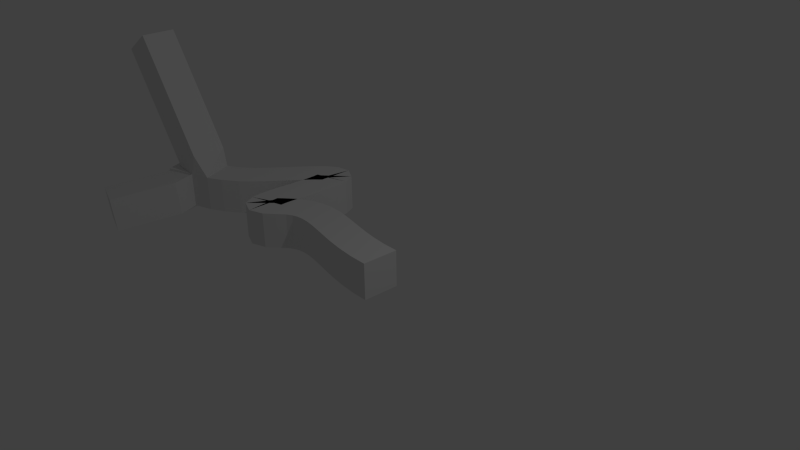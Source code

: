 # Source: a_arbol_seco.blend  (saved by Blender 2.69.0; exported with 4.5.12 LTS)
import bpy
from mathutils import Matrix  # noqa: F401  (used for matrix-valued properties, if any)

bpy.ops.wm.read_factory_settings(use_empty=True)
scene = bpy.context.scene
scene.name = 'Scene'

# ---- collections
col_collection_1 = bpy.data.collections.new('Collection 1'); scene.collection.children.link(col_collection_1)

# ---- world
world_world = bpy.data.worlds.new('World'); scene.world = world_world
world_world.color = (0.05088, 0.05088, 0.05088)
world_world.use_sun_shadow = False
world_world.sun_shadow_jitter_overblur = 0.0
world_world.cycles.sampling_method = 'MANUAL'
world_world.cycles.sample_map_resolution = 256

# ---- cameras
cam_camera = bpy.data.cameras.new('Camera')
cam_camera.clip_end = 100.0
cam_camera.lens = 35.0
cam_camera.sensor_width = 32.0
cam_camera.sensor_height = 18.0
cam_camera.ortho_scale = 7.314
cam_camera.dof.focus_distance = 0.0
cam_camera.dof.aperture_fstop = 128.0

# ---- lights
light_lamp = bpy.data.lights.new('Lamp', 'POINT')
light_lamp.transmission_factor = 0.0
light_lamp.cutoff_distance = 30.0
light_lamp.energy = 100.0
light_lamp.shadow_buffer_clip_start = 1.001
light_lamp.shadow_soft_size = 0.1
light_lamp.shadow_maximum_resolution = 0.006
light_lamp.use_absolute_resolution = True
light_lamp.cycles.use_multiple_importance_sampling = False

# ---- meshes
me_mesh_001 = bpy.data.meshes.new('Mesh.001')
me_mesh_001.from_pydata([(-3.31, -0.1517, 0.0), (-3.21, -0.1155, 0.0), (-3.116, -0.08672, 0.0), (-3.027, -0.0633, 0.0), (-2.941, -0.04304, 0.0), (-2.858, -0.02378, 0.0), (-2.776, -0.003338, 0.0), (-2.695, 0.02045, 0.0), (-2.613, 0.04975, 0.0), (-2.529, 0.08673, 0.0), (-2.442, 0.1336, 0.0), (-2.352, 0.1924, 0.0), (-2.257, 0.2655, 0.0), (-2.157, 0.3579, 0.0), (-2.053, 0.4688, 0.0), (-1.949, 0.5914, 0.0), (-1.845, 0.7189, 0.0), (-1.743, 0.8444, 0.0), (-1.645, 0.9611, 0.0), (-1.554, 1.062, 0.0), (-1.47, 1.141, 0.0), (-1.397, 1.19, 0.0), (-1.335, 1.203, 0.0), (-1.286, 1.173, 0.0), (-1.253, 1.094, 0.0), (-1.237, 0.9731, 0.0), (-1.235, 0.8298, 0.0), (-1.242, 0.6725, 0.0), (-1.255, 0.5094, 0.0), (-1.268, 0.3489, 0.0), (-1.277, 0.1993, 0.0), (-1.278, 0.06905, 0.0), (-1.266, -0.03353, 0.0), (-1.237, -0.1001, 0.0), (-1.186, -0.1222, 0.0), (-1.108, -0.09167, 0.0), (-1.0, 0.0, 0.0), (-0.8747, 0.105, 0.0), (-0.7477, 0.1736, 0.0), (-0.6172, 0.2109, 0.0), (-0.4815, 0.2222, 0.0), (-0.3388, 0.2127, 0.0), (-0.1875, 0.1875, 0.0), (-0.02575, 0.1519, 0.0), (0.1481, 0.1111, 0.0), (0.3359, 0.07031, 0.0), (0.5394, 0.03472, 0.0), (0.7601, 0.009548, 0.0), (1.0, 0.0, 0.0), (-3.174, 0.9712, -0.5437), (-3.174, 0.9712, -0.5437), (-3.302, -1.34, -0.1237), (-4.004, 0.02045, 1.968)], [(0, 1), (1, 2), (2, 3), (3, 4), (4, 5), (5, 6), (6, 7), (7, 8), (8, 9), (9, 10), (10, 11), (11, 12), (12, 13), (13, 14), (14, 15), (15, 16), (16, 17), (17, 18), (18, 19), (19, 20), (20, 21), (21, 22), (22, 23), (23, 24), (24, 25), (25, 26), (26, 27), (27, 28), (28, 29), (29, 30), (30, 31), (31, 32), (32, 33), (33, 34), (34, 35), (35, 36), (36, 37), (37, 38), (38, 39), (39, 40), (40, 41), (41, 42), (42, 43), (43, 44), (44, 45), (45, 46), (46, 47), (47, 48), (10, 49), (49, 50), (5, 51), (7, 52)], [])
me_mesh_001.use_remesh_preserve_volume = False
me_mesh_001.use_remesh_preserve_attributes = False
me_mesh_001.use_mirror_vertex_groups = False
me_mesh_001.update()

# ---- objects
ob_beziercurve = bpy.data.objects.new('BezierCurve', me_mesh_001)
ob_lamp = bpy.data.objects.new('Lamp', light_lamp)
ob_camera = bpy.data.objects.new('Camera', cam_camera)

# ---- transforms, parenting, visibility, modifiers, constraints
ob_beziercurve.location = (-0.3934, -0.4246, 0.1056)
ob_beziercurve.lineart.crease_threshold = 0.0
_m = ob_beziercurve.modifiers.new('Skin', 'SKIN')
_m = ob_beziercurve.modifiers.new('Subsurf', 'SUBSURF')
_m.uv_smooth = 'PRESERVE_CORNERS'
_m.quality = 0
_m.levels = 3
_m.render_levels = 0
_m.show_only_control_edges = False
ob_lamp.location = (4.076, 1.005, 5.904)
ob_lamp.rotation_euler = (0.6503, 0.05522, 1.866)
ob_lamp.lock_rotations_4d = False
ob_lamp.empty_display_type = 'ARROWS'
ob_lamp.color = (0.0, 0.0, 0.0, 0.0)
ob_lamp.lineart.crease_threshold = 0.0
ob_camera.location = (7.481, -6.508, 5.344)
ob_camera.rotation_euler = (1.109, 0.01082, 0.8149)
ob_camera.lock_rotations_4d = False
ob_camera.empty_display_type = 'ARROWS'
ob_camera.color = (0.0, 0.0, 0.0, 0.0)
ob_camera.display_type = 'WIRE'
ob_camera.lineart.crease_threshold = 0.0

# ---- collection membership
col_collection_1.objects.link(ob_beziercurve)
col_collection_1.objects.link(ob_lamp)
col_collection_1.objects.link(ob_camera)

# ---- scene / render settings (as saved in the file)
scene.camera = ob_camera
scene.frame_start = 1; scene.frame_end = 250; scene.frame_set(0)
scene.render.engine = 'BLENDER_EEVEE_NEXT'
scene.render.image_settings.compression = 90
scene.render.resolution_percentage = 50
scene.render.dither_intensity = 0.0
scene.cycles.use_denoising = False
scene.cycles.samples = 10
scene.cycles.sampling_pattern = 'TABULATED_SOBOL'
scene.cycles.light_sampling_threshold = 0.0
scene.cycles.use_adaptive_sampling = False
scene.cycles.use_light_tree = False
scene.cycles.blur_glossy = 0.0
scene.cycles.volume_bounces = 1
scene.cycles.pixel_filter_type = 'GAUSSIAN'
scene.cycles.sample_clamp_indirect = 0.0
scene.view_settings.view_transform = 'Standard'
bpy.context.view_layer.update()
